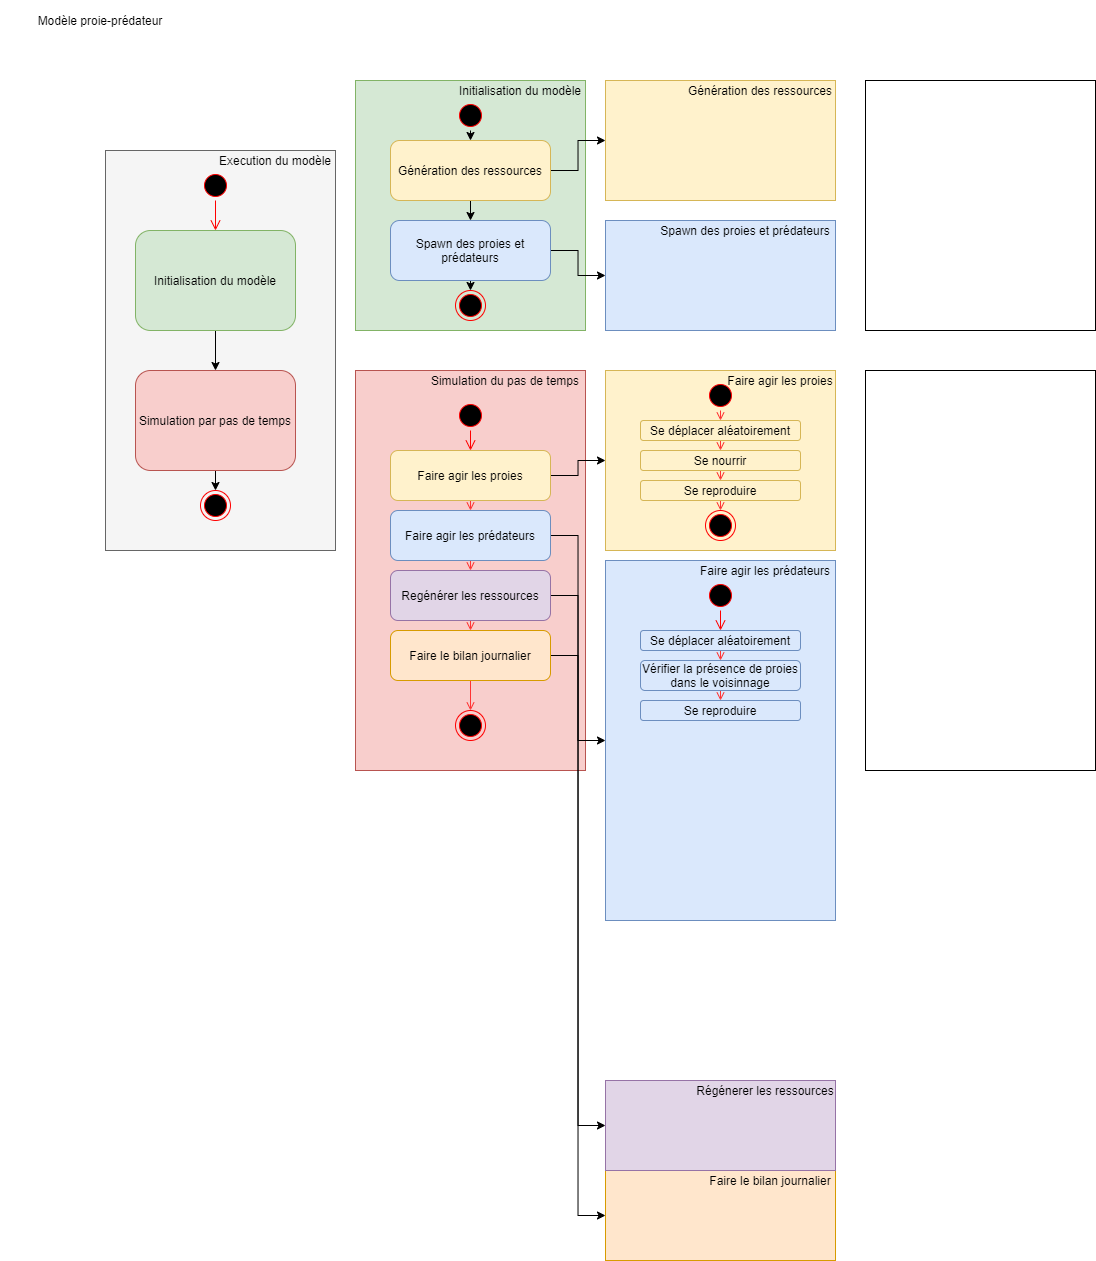

The diagram above was exported from draw.io. Its source (the exported page's mxGraphModel, read from the mxfile embedded in the PNG):
<mxGraphModel dx="1527" dy="385" grid="1" gridSize="10" guides="1" tooltips="1" connect="1" arrows="1" fold="1" page="1" pageScale="1" pageWidth="850" pageHeight="1100" math="0" shadow="0">
  <root>
    <mxCell id="-lD-G96jLOce70aQTZSf-0" />
    <mxCell id="-lD-G96jLOce70aQTZSf-1" parent="-lD-G96jLOce70aQTZSf-0" />
    <mxCell id="WAzPYX1y24yjzCGJKDm--48" value="" style="rounded=0;whiteSpace=wrap;html=1;fillColor=#ffe6cc;strokeColor=#d79b00;container=0;" vertex="1" parent="-lD-G96jLOce70aQTZSf-1">
      <mxGeometry x="350" y="1300" width="230" height="90" as="geometry" />
    </mxCell>
    <mxCell id="WAzPYX1y24yjzCGJKDm--47" value="" style="rounded=0;whiteSpace=wrap;html=1;fillColor=#e1d5e7;strokeColor=#9673a6;container=0;" vertex="1" parent="-lD-G96jLOce70aQTZSf-1">
      <mxGeometry x="350" y="1210" width="230" height="90" as="geometry" />
    </mxCell>
    <mxCell id="WAzPYX1y24yjzCGJKDm--46" value="" style="rounded=0;whiteSpace=wrap;html=1;fillColor=#dae8fc;strokeColor=#6c8ebf;container=0;" vertex="1" parent="-lD-G96jLOce70aQTZSf-1">
      <mxGeometry x="350" y="690" width="230" height="360" as="geometry" />
    </mxCell>
    <mxCell id="WAzPYX1y24yjzCGJKDm--24" value="" style="rounded=0;whiteSpace=wrap;html=1;fillColor=#fff2cc;strokeColor=#d6b656;container=0;" vertex="1" parent="-lD-G96jLOce70aQTZSf-1">
      <mxGeometry x="350" y="210" width="230" height="120" as="geometry" />
    </mxCell>
    <mxCell id="WAzPYX1y24yjzCGJKDm--23" value="" style="rounded=0;whiteSpace=wrap;html=1;fillColor=#dae8fc;strokeColor=#6c8ebf;container=0;" vertex="1" parent="-lD-G96jLOce70aQTZSf-1">
      <mxGeometry x="350" y="350" width="230" height="110" as="geometry" />
    </mxCell>
    <mxCell id="WAzPYX1y24yjzCGJKDm--22" value="" style="rounded=0;whiteSpace=wrap;html=1;fillColor=#d5e8d4;strokeColor=#82b366;container=0;" vertex="1" parent="-lD-G96jLOce70aQTZSf-1">
      <mxGeometry x="100" y="210" width="230" height="250" as="geometry" />
    </mxCell>
    <mxCell id="Z-4e8niW3eHl1xLzVtCP-11" value="" style="rounded=0;whiteSpace=wrap;html=1;fillColor=#f5f5f5;strokeColor=#666666;fontColor=#333333;container=0;" parent="-lD-G96jLOce70aQTZSf-1" vertex="1">
      <mxGeometry x="-150" y="280" width="230" height="400" as="geometry" />
    </mxCell>
    <mxCell id="Z-4e8niW3eHl1xLzVtCP-9" value="" style="rounded=0;whiteSpace=wrap;html=1;fillColor=#f8cecc;strokeColor=#b85450;container=0;" parent="-lD-G96jLOce70aQTZSf-1" vertex="1">
      <mxGeometry x="100" y="500" width="230" height="400" as="geometry" />
    </mxCell>
    <mxCell id="Z-4e8niW3eHl1xLzVtCP-12" value="" style="rounded=0;whiteSpace=wrap;html=1;fillColor=#fff2cc;strokeColor=#d6b656;container=0;" parent="-lD-G96jLOce70aQTZSf-1" vertex="1">
      <mxGeometry x="350" y="500" width="230" height="180" as="geometry" />
    </mxCell>
    <mxCell id="Z-4e8niW3eHl1xLzVtCP-4" value="" style="rounded=0;whiteSpace=wrap;html=1;fillColor=none;container=0;" parent="-lD-G96jLOce70aQTZSf-1" vertex="1">
      <mxGeometry x="610" y="500" width="230" height="400" as="geometry" />
    </mxCell>
    <mxCell id="WAzPYX1y24yjzCGJKDm--4" style="edgeStyle=orthogonalEdgeStyle;rounded=0;orthogonalLoop=1;jettySize=auto;html=1;exitX=0.5;exitY=1;exitDx=0;exitDy=0;entryX=0.5;entryY=0;entryDx=0;entryDy=0;" edge="1" parent="-lD-G96jLOce70aQTZSf-1" source="WAzPYX1y24yjzCGJKDm--0" target="WAzPYX1y24yjzCGJKDm--1">
      <mxGeometry relative="1" as="geometry" />
    </mxCell>
    <mxCell id="WAzPYX1y24yjzCGJKDm--0" value="Initialisation du modèle" style="rounded=1;whiteSpace=wrap;html=1;fillColor=#d5e8d4;strokeColor=#82b366;container=0;" vertex="1" parent="-lD-G96jLOce70aQTZSf-1">
      <mxGeometry x="-120" y="360" width="160" height="100" as="geometry" />
    </mxCell>
    <mxCell id="WAzPYX1y24yjzCGJKDm--3" style="edgeStyle=orthogonalEdgeStyle;rounded=0;orthogonalLoop=1;jettySize=auto;html=1;exitX=0.5;exitY=1;exitDx=0;exitDy=0;entryX=0.5;entryY=0;entryDx=0;entryDy=0;" edge="1" parent="-lD-G96jLOce70aQTZSf-1" source="WAzPYX1y24yjzCGJKDm--1" target="WAzPYX1y24yjzCGJKDm--2">
      <mxGeometry relative="1" as="geometry" />
    </mxCell>
    <mxCell id="WAzPYX1y24yjzCGJKDm--1" value="Simulation par pas de temps" style="rounded=1;whiteSpace=wrap;html=1;fillColor=#f8cecc;strokeColor=#b85450;container=0;" vertex="1" parent="-lD-G96jLOce70aQTZSf-1">
      <mxGeometry x="-120" y="500" width="160" height="100" as="geometry" />
    </mxCell>
    <mxCell id="WAzPYX1y24yjzCGJKDm--2" value="" style="ellipse;html=1;shape=endState;fillColor=#000000;strokeColor=#ff0000;container=0;" vertex="1" parent="-lD-G96jLOce70aQTZSf-1">
      <mxGeometry x="-55" y="620" width="30" height="30" as="geometry" />
    </mxCell>
    <mxCell id="WAzPYX1y24yjzCGJKDm--5" value="" style="ellipse;html=1;shape=startState;fillColor=#000000;strokeColor=#ff0000;container=0;" vertex="1" parent="-lD-G96jLOce70aQTZSf-1">
      <mxGeometry x="-55" y="300" width="30" height="30" as="geometry" />
    </mxCell>
    <mxCell id="WAzPYX1y24yjzCGJKDm--6" value="" style="edgeStyle=orthogonalEdgeStyle;html=1;verticalAlign=bottom;endArrow=open;endSize=8;strokeColor=#ff0000;entryX=0.5;entryY=0;entryDx=0;entryDy=0;" edge="1" source="WAzPYX1y24yjzCGJKDm--5" parent="-lD-G96jLOce70aQTZSf-1" target="WAzPYX1y24yjzCGJKDm--0">
      <mxGeometry relative="1" as="geometry">
        <mxPoint x="-40" y="370" as="targetPoint" />
      </mxGeometry>
    </mxCell>
    <mxCell id="WAzPYX1y24yjzCGJKDm--8" value="Modèle proie-prédateur" style="text;html=1;strokeColor=none;fillColor=none;align=center;verticalAlign=middle;whiteSpace=wrap;rounded=0;container=0;" vertex="1" parent="-lD-G96jLOce70aQTZSf-1">
      <mxGeometry x="-255" y="130" width="200" height="40" as="geometry" />
    </mxCell>
    <mxCell id="WAzPYX1y24yjzCGJKDm--49" style="edgeStyle=orthogonalEdgeStyle;rounded=0;orthogonalLoop=1;jettySize=auto;html=1;exitX=1;exitY=0.5;exitDx=0;exitDy=0;entryX=0;entryY=0.5;entryDx=0;entryDy=0;" edge="1" parent="-lD-G96jLOce70aQTZSf-1" source="WAzPYX1y24yjzCGJKDm--11" target="Z-4e8niW3eHl1xLzVtCP-12">
      <mxGeometry relative="1" as="geometry" />
    </mxCell>
    <mxCell id="WAzPYX1y24yjzCGJKDm--85" style="edgeStyle=orthogonalEdgeStyle;rounded=0;orthogonalLoop=1;jettySize=auto;html=1;exitX=0.5;exitY=1;exitDx=0;exitDy=0;entryX=0.5;entryY=0;entryDx=0;entryDy=0;endArrow=open;endFill=0;strokeColor=#FF3333;" edge="1" parent="-lD-G96jLOce70aQTZSf-1" source="WAzPYX1y24yjzCGJKDm--11" target="WAzPYX1y24yjzCGJKDm--18">
      <mxGeometry relative="1" as="geometry" />
    </mxCell>
    <mxCell id="WAzPYX1y24yjzCGJKDm--11" value="Faire agir les proies" style="rounded=1;whiteSpace=wrap;html=1;fillColor=#fff2cc;strokeColor=#d6b656;container=0;" vertex="1" parent="-lD-G96jLOce70aQTZSf-1">
      <mxGeometry x="135" y="580" width="160" height="50" as="geometry" />
    </mxCell>
    <mxCell id="WAzPYX1y24yjzCGJKDm--13" value="" style="ellipse;html=1;shape=endState;fillColor=#000000;strokeColor=#ff0000;container=0;" vertex="1" parent="-lD-G96jLOce70aQTZSf-1">
      <mxGeometry x="200" y="840" width="30" height="30" as="geometry" />
    </mxCell>
    <mxCell id="WAzPYX1y24yjzCGJKDm--50" style="edgeStyle=orthogonalEdgeStyle;rounded=0;orthogonalLoop=1;jettySize=auto;html=1;exitX=1;exitY=0.5;exitDx=0;exitDy=0;entryX=0;entryY=0.5;entryDx=0;entryDy=0;" edge="1" parent="-lD-G96jLOce70aQTZSf-1" source="WAzPYX1y24yjzCGJKDm--18" target="WAzPYX1y24yjzCGJKDm--46">
      <mxGeometry relative="1" as="geometry" />
    </mxCell>
    <mxCell id="WAzPYX1y24yjzCGJKDm--86" style="edgeStyle=orthogonalEdgeStyle;rounded=0;orthogonalLoop=1;jettySize=auto;html=1;exitX=0.5;exitY=1;exitDx=0;exitDy=0;entryX=0.5;entryY=0;entryDx=0;entryDy=0;endArrow=open;endFill=0;strokeColor=#FF3333;" edge="1" parent="-lD-G96jLOce70aQTZSf-1" source="WAzPYX1y24yjzCGJKDm--18" target="WAzPYX1y24yjzCGJKDm--19">
      <mxGeometry relative="1" as="geometry" />
    </mxCell>
    <mxCell id="WAzPYX1y24yjzCGJKDm--18" value="Faire agir les prédateurs" style="rounded=1;whiteSpace=wrap;html=1;fillColor=#dae8fc;strokeColor=#6c8ebf;container=0;" vertex="1" parent="-lD-G96jLOce70aQTZSf-1">
      <mxGeometry x="135" y="640" width="160" height="50" as="geometry" />
    </mxCell>
    <mxCell id="WAzPYX1y24yjzCGJKDm--51" style="edgeStyle=orthogonalEdgeStyle;rounded=0;orthogonalLoop=1;jettySize=auto;html=1;exitX=1;exitY=0.5;exitDx=0;exitDy=0;entryX=0;entryY=0.5;entryDx=0;entryDy=0;" edge="1" parent="-lD-G96jLOce70aQTZSf-1" source="WAzPYX1y24yjzCGJKDm--19" target="WAzPYX1y24yjzCGJKDm--47">
      <mxGeometry relative="1" as="geometry" />
    </mxCell>
    <mxCell id="WAzPYX1y24yjzCGJKDm--87" style="edgeStyle=orthogonalEdgeStyle;rounded=0;orthogonalLoop=1;jettySize=auto;html=1;exitX=0.5;exitY=1;exitDx=0;exitDy=0;entryX=0.5;entryY=0;entryDx=0;entryDy=0;endArrow=open;endFill=0;strokeColor=#FF3333;" edge="1" parent="-lD-G96jLOce70aQTZSf-1" source="WAzPYX1y24yjzCGJKDm--19" target="WAzPYX1y24yjzCGJKDm--20">
      <mxGeometry relative="1" as="geometry" />
    </mxCell>
    <mxCell id="WAzPYX1y24yjzCGJKDm--19" value="Regénérer les ressources" style="rounded=1;whiteSpace=wrap;html=1;fillColor=#e1d5e7;strokeColor=#9673a6;container=0;" vertex="1" parent="-lD-G96jLOce70aQTZSf-1">
      <mxGeometry x="135" y="700" width="160" height="50" as="geometry" />
    </mxCell>
    <mxCell id="WAzPYX1y24yjzCGJKDm--52" style="edgeStyle=orthogonalEdgeStyle;rounded=0;orthogonalLoop=1;jettySize=auto;html=1;exitX=1;exitY=0.5;exitDx=0;exitDy=0;entryX=0;entryY=0.5;entryDx=0;entryDy=0;" edge="1" parent="-lD-G96jLOce70aQTZSf-1" source="WAzPYX1y24yjzCGJKDm--20" target="WAzPYX1y24yjzCGJKDm--48">
      <mxGeometry relative="1" as="geometry" />
    </mxCell>
    <mxCell id="WAzPYX1y24yjzCGJKDm--88" style="edgeStyle=orthogonalEdgeStyle;rounded=0;orthogonalLoop=1;jettySize=auto;html=1;exitX=0.5;exitY=1;exitDx=0;exitDy=0;entryX=0.5;entryY=0;entryDx=0;entryDy=0;endArrow=open;endFill=0;strokeColor=#FF3333;" edge="1" parent="-lD-G96jLOce70aQTZSf-1" source="WAzPYX1y24yjzCGJKDm--20" target="WAzPYX1y24yjzCGJKDm--13">
      <mxGeometry relative="1" as="geometry" />
    </mxCell>
    <mxCell id="WAzPYX1y24yjzCGJKDm--20" value="Faire le bilan journalier" style="rounded=1;whiteSpace=wrap;html=1;fillColor=#ffe6cc;strokeColor=#d79b00;container=0;" vertex="1" parent="-lD-G96jLOce70aQTZSf-1">
      <mxGeometry x="135" y="760" width="160" height="50" as="geometry" />
    </mxCell>
    <mxCell id="WAzPYX1y24yjzCGJKDm--21" value="" style="rounded=0;whiteSpace=wrap;html=1;fillColor=none;container=0;" vertex="1" parent="-lD-G96jLOce70aQTZSf-1">
      <mxGeometry x="610" y="210" width="230" height="250" as="geometry" />
    </mxCell>
    <mxCell id="WAzPYX1y24yjzCGJKDm--35" style="edgeStyle=orthogonalEdgeStyle;rounded=0;orthogonalLoop=1;jettySize=auto;html=1;exitX=0.5;exitY=1;exitDx=0;exitDy=0;entryX=0.5;entryY=0;entryDx=0;entryDy=0;" edge="1" parent="-lD-G96jLOce70aQTZSf-1" source="WAzPYX1y24yjzCGJKDm--25" target="WAzPYX1y24yjzCGJKDm--30">
      <mxGeometry relative="1" as="geometry" />
    </mxCell>
    <mxCell id="WAzPYX1y24yjzCGJKDm--36" style="edgeStyle=orthogonalEdgeStyle;rounded=0;orthogonalLoop=1;jettySize=auto;html=1;exitX=1;exitY=0.5;exitDx=0;exitDy=0;entryX=0;entryY=0.5;entryDx=0;entryDy=0;" edge="1" parent="-lD-G96jLOce70aQTZSf-1" source="WAzPYX1y24yjzCGJKDm--25" target="WAzPYX1y24yjzCGJKDm--24">
      <mxGeometry relative="1" as="geometry" />
    </mxCell>
    <mxCell id="WAzPYX1y24yjzCGJKDm--25" value="Génération des ressources" style="rounded=1;whiteSpace=wrap;html=1;fillColor=#fff2cc;strokeColor=#d6b656;container=0;" vertex="1" parent="-lD-G96jLOce70aQTZSf-1">
      <mxGeometry x="135" y="270" width="160" height="60" as="geometry" />
    </mxCell>
    <mxCell id="WAzPYX1y24yjzCGJKDm--27" value="" style="ellipse;html=1;shape=endState;fillColor=#000000;strokeColor=#ff0000;container=0;" vertex="1" parent="-lD-G96jLOce70aQTZSf-1">
      <mxGeometry x="200" y="420" width="30" height="30" as="geometry" />
    </mxCell>
    <mxCell id="WAzPYX1y24yjzCGJKDm--28" style="edgeStyle=orthogonalEdgeStyle;rounded=0;orthogonalLoop=1;jettySize=auto;html=1;exitX=0.5;exitY=1;exitDx=0;exitDy=0;entryX=0.5;entryY=0;entryDx=0;entryDy=0;" edge="1" parent="-lD-G96jLOce70aQTZSf-1" source="WAzPYX1y24yjzCGJKDm--29" target="WAzPYX1y24yjzCGJKDm--25">
      <mxGeometry relative="1" as="geometry" />
    </mxCell>
    <mxCell id="WAzPYX1y24yjzCGJKDm--29" value="" style="ellipse;html=1;shape=startState;fillColor=#000000;strokeColor=#ff0000;container=0;" vertex="1" parent="-lD-G96jLOce70aQTZSf-1">
      <mxGeometry x="200" y="230" width="30" height="30" as="geometry" />
    </mxCell>
    <mxCell id="WAzPYX1y24yjzCGJKDm--33" style="edgeStyle=orthogonalEdgeStyle;rounded=0;orthogonalLoop=1;jettySize=auto;html=1;exitX=0.5;exitY=1;exitDx=0;exitDy=0;entryX=0.5;entryY=0;entryDx=0;entryDy=0;" edge="1" parent="-lD-G96jLOce70aQTZSf-1" source="WAzPYX1y24yjzCGJKDm--30" target="WAzPYX1y24yjzCGJKDm--27">
      <mxGeometry relative="1" as="geometry" />
    </mxCell>
    <mxCell id="WAzPYX1y24yjzCGJKDm--37" style="edgeStyle=orthogonalEdgeStyle;rounded=0;orthogonalLoop=1;jettySize=auto;html=1;exitX=1;exitY=0.5;exitDx=0;exitDy=0;entryX=0;entryY=0.5;entryDx=0;entryDy=0;" edge="1" parent="-lD-G96jLOce70aQTZSf-1" source="WAzPYX1y24yjzCGJKDm--30" target="WAzPYX1y24yjzCGJKDm--23">
      <mxGeometry relative="1" as="geometry" />
    </mxCell>
    <mxCell id="WAzPYX1y24yjzCGJKDm--30" value="Spawn des proies et prédateurs" style="rounded=1;whiteSpace=wrap;html=1;fillColor=#dae8fc;strokeColor=#6c8ebf;container=0;" vertex="1" parent="-lD-G96jLOce70aQTZSf-1">
      <mxGeometry x="135" y="350" width="160" height="60" as="geometry" />
    </mxCell>
    <mxCell id="WAzPYX1y24yjzCGJKDm--84" style="edgeStyle=orthogonalEdgeStyle;rounded=0;orthogonalLoop=1;jettySize=auto;html=1;exitX=0.5;exitY=1;exitDx=0;exitDy=0;entryX=0.5;entryY=0;entryDx=0;entryDy=0;endArrow=open;endFill=0;strokeColor=#FF3333;" edge="1" parent="-lD-G96jLOce70aQTZSf-1" source="WAzPYX1y24yjzCGJKDm--74" target="WAzPYX1y24yjzCGJKDm--80">
      <mxGeometry relative="1" as="geometry" />
    </mxCell>
    <mxCell id="WAzPYX1y24yjzCGJKDm--74" value="Se déplacer aléatoirement" style="rounded=1;whiteSpace=wrap;html=1;fillColor=#fff2cc;strokeColor=#d6b656;container=0;" vertex="1" parent="-lD-G96jLOce70aQTZSf-1">
      <mxGeometry x="385" y="550" width="160" height="20" as="geometry" />
    </mxCell>
    <mxCell id="WAzPYX1y24yjzCGJKDm--75" style="edgeStyle=orthogonalEdgeStyle;rounded=0;orthogonalLoop=1;jettySize=auto;html=1;exitX=0.5;exitY=1;exitDx=0;exitDy=0;entryX=0.5;entryY=0;entryDx=0;entryDy=0;endArrow=open;endFill=0;strokeColor=#FF3333;" edge="1" parent="-lD-G96jLOce70aQTZSf-1" source="WAzPYX1y24yjzCGJKDm--70" target="WAzPYX1y24yjzCGJKDm--74">
      <mxGeometry relative="1" as="geometry" />
    </mxCell>
    <mxCell id="WAzPYX1y24yjzCGJKDm--70" value="" style="ellipse;html=1;shape=startState;fillColor=#000000;strokeColor=#ff0000;container=0;" vertex="1" parent="-lD-G96jLOce70aQTZSf-1">
      <mxGeometry x="450" y="510" width="30" height="30" as="geometry" />
    </mxCell>
    <mxCell id="WAzPYX1y24yjzCGJKDm--93" value="" style="edgeStyle=orthogonalEdgeStyle;html=1;verticalAlign=bottom;endArrow=open;endSize=8;strokeColor=#ff0000;" edge="1" source="WAzPYX1y24yjzCGJKDm--92" parent="-lD-G96jLOce70aQTZSf-1">
      <mxGeometry relative="1" as="geometry">
        <mxPoint x="215" y="580" as="targetPoint" />
      </mxGeometry>
    </mxCell>
    <mxCell id="WAzPYX1y24yjzCGJKDm--73" value="" style="ellipse;html=1;shape=endState;fillColor=#000000;strokeColor=#ff0000;container=0;" vertex="1" parent="-lD-G96jLOce70aQTZSf-1">
      <mxGeometry x="450" y="640" width="30" height="30" as="geometry" />
    </mxCell>
    <mxCell id="WAzPYX1y24yjzCGJKDm--82" style="edgeStyle=orthogonalEdgeStyle;rounded=0;orthogonalLoop=1;jettySize=auto;html=1;exitX=0.5;exitY=1;exitDx=0;exitDy=0;entryX=0.5;entryY=0;entryDx=0;entryDy=0;endArrow=open;endFill=0;strokeColor=#FF3333;" edge="1" parent="-lD-G96jLOce70aQTZSf-1" source="WAzPYX1y24yjzCGJKDm--81" target="WAzPYX1y24yjzCGJKDm--73">
      <mxGeometry relative="1" as="geometry" />
    </mxCell>
    <mxCell id="WAzPYX1y24yjzCGJKDm--83" style="edgeStyle=orthogonalEdgeStyle;rounded=0;orthogonalLoop=1;jettySize=auto;html=1;exitX=0.5;exitY=1;exitDx=0;exitDy=0;entryX=0.5;entryY=0;entryDx=0;entryDy=0;endArrow=open;endFill=0;strokeColor=#FF3333;" edge="1" parent="-lD-G96jLOce70aQTZSf-1" source="WAzPYX1y24yjzCGJKDm--80" target="WAzPYX1y24yjzCGJKDm--81">
      <mxGeometry x="350" y="500" as="geometry" />
    </mxCell>
    <mxCell id="WAzPYX1y24yjzCGJKDm--80" value="Se nourrir" style="rounded=1;whiteSpace=wrap;html=1;fillColor=#fff2cc;strokeColor=#d6b656;container=0;" vertex="1" parent="-lD-G96jLOce70aQTZSf-1">
      <mxGeometry x="385" y="580" width="160" height="20" as="geometry" />
    </mxCell>
    <mxCell id="WAzPYX1y24yjzCGJKDm--81" value="Se reproduire" style="rounded=1;whiteSpace=wrap;html=1;fillColor=#fff2cc;strokeColor=#d6b656;container=0;" vertex="1" parent="-lD-G96jLOce70aQTZSf-1">
      <mxGeometry x="385" y="610" width="160" height="20" as="geometry" />
    </mxCell>
    <mxCell id="WAzPYX1y24yjzCGJKDm--7" value="Execution du modèle" style="text;html=1;strokeColor=none;fillColor=none;align=center;verticalAlign=middle;whiteSpace=wrap;rounded=0;container=0;" vertex="1" parent="-lD-G96jLOce70aQTZSf-1">
      <mxGeometry x="-40" y="280" width="120" height="20" as="geometry" />
    </mxCell>
    <mxCell id="WAzPYX1y24yjzCGJKDm--60" value="Simulation du pas de temps" style="text;html=1;strokeColor=none;fillColor=none;align=center;verticalAlign=middle;whiteSpace=wrap;rounded=0;container=0;" vertex="1" parent="-lD-G96jLOce70aQTZSf-1">
      <mxGeometry x="170" y="500" width="160" height="20" as="geometry" />
    </mxCell>
    <mxCell id="WAzPYX1y24yjzCGJKDm--92" value="" style="ellipse;html=1;shape=startState;fillColor=#000000;strokeColor=#ff0000;container=0;" vertex="1" parent="-lD-G96jLOce70aQTZSf-1">
      <mxGeometry x="200" y="530" width="30" height="30" as="geometry" />
    </mxCell>
    <mxCell id="WAzPYX1y24yjzCGJKDm--59" value="Initialisation du modèle" style="text;html=1;strokeColor=none;fillColor=none;align=center;verticalAlign=middle;whiteSpace=wrap;rounded=0;container=0;" vertex="1" parent="-lD-G96jLOce70aQTZSf-1">
      <mxGeometry x="200" y="210" width="130" height="20" as="geometry" />
    </mxCell>
    <mxCell id="WAzPYX1y24yjzCGJKDm--56" value="Faire le bilan journalier" style="text;html=1;strokeColor=none;fillColor=none;align=center;verticalAlign=middle;whiteSpace=wrap;rounded=0;container=0;" vertex="1" parent="-lD-G96jLOce70aQTZSf-1">
      <mxGeometry x="450" y="1300" width="130" height="20" as="geometry" />
    </mxCell>
    <mxCell id="WAzPYX1y24yjzCGJKDm--55" value="Régénerer les ressources" style="text;html=1;strokeColor=none;fillColor=none;align=center;verticalAlign=middle;whiteSpace=wrap;rounded=0;container=0;" vertex="1" parent="-lD-G96jLOce70aQTZSf-1">
      <mxGeometry x="440" y="1210" width="140" height="20" as="geometry" />
    </mxCell>
    <mxCell id="WAzPYX1y24yjzCGJKDm--54" value="Faire agir les prédateurs" style="text;html=1;strokeColor=none;fillColor=none;align=center;verticalAlign=middle;whiteSpace=wrap;rounded=0;container=0;" vertex="1" parent="-lD-G96jLOce70aQTZSf-1">
      <mxGeometry x="440" y="690" width="140" height="20" as="geometry" />
    </mxCell>
    <mxCell id="WAzPYX1y24yjzCGJKDm--90" value="" style="ellipse;html=1;shape=startState;fillColor=#000000;strokeColor=#ff0000;container=0;" vertex="1" parent="-lD-G96jLOce70aQTZSf-1">
      <mxGeometry x="450" y="710" width="30" height="30" as="geometry" />
    </mxCell>
    <mxCell id="WAzPYX1y24yjzCGJKDm--91" value="" style="edgeStyle=orthogonalEdgeStyle;html=1;verticalAlign=bottom;endArrow=open;endSize=8;strokeColor=#ff0000;" edge="1" source="WAzPYX1y24yjzCGJKDm--90" parent="-lD-G96jLOce70aQTZSf-1">
      <mxGeometry x="350" y="500" as="geometry">
        <mxPoint x="465" y="760" as="targetPoint" />
      </mxGeometry>
    </mxCell>
    <mxCell id="WAzPYX1y24yjzCGJKDm--97" style="edgeStyle=orthogonalEdgeStyle;rounded=0;orthogonalLoop=1;jettySize=auto;html=1;exitX=0.5;exitY=1;exitDx=0;exitDy=0;entryX=0.5;entryY=0;entryDx=0;entryDy=0;endArrow=open;endFill=0;strokeColor=#FF3333;" edge="1" parent="-lD-G96jLOce70aQTZSf-1" source="WAzPYX1y24yjzCGJKDm--94" target="WAzPYX1y24yjzCGJKDm--95">
      <mxGeometry relative="1" as="geometry" />
    </mxCell>
    <mxCell id="WAzPYX1y24yjzCGJKDm--94" value="Se déplacer aléatoirement" style="rounded=1;whiteSpace=wrap;html=1;fillColor=#dae8fc;strokeColor=#6c8ebf;container=0;" vertex="1" parent="-lD-G96jLOce70aQTZSf-1">
      <mxGeometry x="385" y="760" width="160" height="20" as="geometry" />
    </mxCell>
    <mxCell id="WAzPYX1y24yjzCGJKDm--53" value="Faire agir les proies" style="text;html=1;strokeColor=none;fillColor=none;align=center;verticalAlign=middle;whiteSpace=wrap;rounded=0;container=0;" vertex="1" parent="-lD-G96jLOce70aQTZSf-1">
      <mxGeometry x="470" y="500" width="110" height="20" as="geometry" />
    </mxCell>
    <mxCell id="WAzPYX1y24yjzCGJKDm--57" value="Spawn des proies et prédateurs" style="text;html=1;strokeColor=none;fillColor=none;align=center;verticalAlign=middle;whiteSpace=wrap;rounded=0;container=0;" vertex="1" parent="-lD-G96jLOce70aQTZSf-1">
      <mxGeometry x="400" y="350" width="180" height="20" as="geometry" />
    </mxCell>
    <mxCell id="WAzPYX1y24yjzCGJKDm--58" value="Génération des ressources" style="text;html=1;strokeColor=none;fillColor=none;align=center;verticalAlign=middle;whiteSpace=wrap;rounded=0;container=0;" vertex="1" parent="-lD-G96jLOce70aQTZSf-1">
      <mxGeometry x="430" y="210" width="150" height="20" as="geometry" />
    </mxCell>
    <mxCell id="WAzPYX1y24yjzCGJKDm--98" style="edgeStyle=orthogonalEdgeStyle;rounded=0;orthogonalLoop=1;jettySize=auto;html=1;exitX=0.5;exitY=1;exitDx=0;exitDy=0;entryX=0.5;entryY=0;entryDx=0;entryDy=0;endArrow=open;endFill=0;strokeColor=#FF3333;" edge="1" parent="-lD-G96jLOce70aQTZSf-1" source="WAzPYX1y24yjzCGJKDm--95" target="WAzPYX1y24yjzCGJKDm--96">
      <mxGeometry relative="1" as="geometry" />
    </mxCell>
    <mxCell id="WAzPYX1y24yjzCGJKDm--95" value="Vérifier la présence de proies dans le voisinnage" style="rounded=1;whiteSpace=wrap;html=1;fillColor=#dae8fc;strokeColor=#6c8ebf;container=0;" vertex="1" parent="-lD-G96jLOce70aQTZSf-1">
      <mxGeometry x="385" y="790" width="160" height="30" as="geometry" />
    </mxCell>
    <mxCell id="WAzPYX1y24yjzCGJKDm--96" value="Se reproduire" style="rounded=1;whiteSpace=wrap;html=1;fillColor=#dae8fc;strokeColor=#6c8ebf;container=0;" vertex="1" parent="-lD-G96jLOce70aQTZSf-1">
      <mxGeometry x="385" y="830" width="160" height="20" as="geometry" />
    </mxCell>
  </root>
</mxGraphModel>